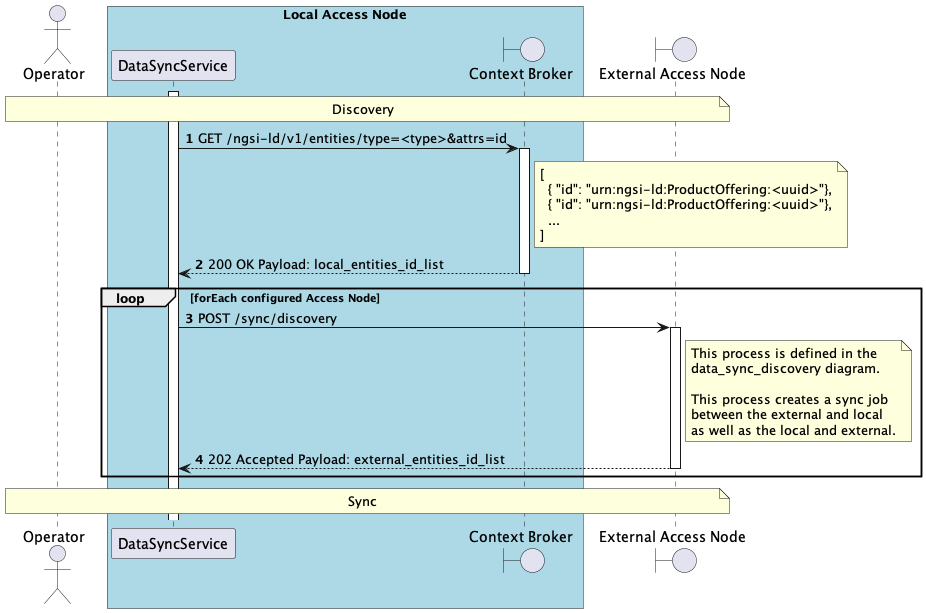

The diagram above was rendered by PlantUML. Its source (embedded in the PNG):
@startuml
'https://plantuml.com/sequence-diagram

autonumber
skinparam BoxPadding 10

' -------------------- Headers -------------------- '

actor "Operator" as operator

box "Local Access Node" #LightBlue
    participant "DataSyncService" as data_sync_service
    boundary "Context Broker" as context_broker
end box

boundary "External Access Node" as external_access_node

' -------------------- Diagram -------------------- '

note over operator, external_access_node
    Discovery
end note

activate data_sync_service
data_sync_service -> context_broker++: GET /ngsi-ld/v1/entities/type=<type>&attrs=id
    note right of context_broker
      [
        { "id": "urn:ngsi-ld:ProductOffering:<uuid>"},
        { "id": "urn:ngsi-ld:ProductOffering:<uuid>"},
        ...
      ]
    end note
return 200 OK Payload: local_entities_id_list

loop forEach configured Access Node
    data_sync_service -> external_access_node++: POST /sync/discovery
        note right of external_access_node
            This process is defined in the
            data_sync_discovery diagram.

            This process creates a sync job
            between the external and local
            as well as the local and external.
        end note
    return 202 Accepted Payload: external_entities_id_list
end

note over operator, external_access_node
    Sync
end note

@enduml